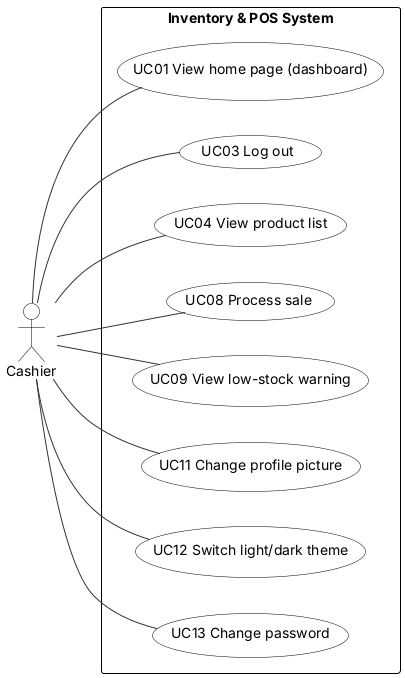

The diagram above was rendered by PlantUML. Its source (embedded in the PNG):
@startuml
' Use cases of the Cashier - Inventory & POS System v0.20.4 (report, Lecture 5; redrawn 2026-10-12)
' Edit: paste into draw.io (Arrange > Insert > Advanced > PlantUML) or planttext.com
skinparam defaultFontName Arial
skinparam shadowing false
skinparam ArrowColor #333333
skinparam rectangle {
  BackgroundColor White
  BorderColor Black
}
skinparam usecase {
  BackgroundColor White
  BorderColor Black
}
skinparam class {
  BackgroundColor White
  BorderColor Black
  HeaderBackgroundColor #E6F1EE
}
skinparam activity {
  BackgroundColor White
  BorderColor Black
}
skinparam state {
  BackgroundColor White
  BorderColor Black
}
skinparam sequence {
  ParticipantBackgroundColor White
  ParticipantBorderColor Black
  LifeLineBorderColor #888888
  ActorBorderColor Black
  ActorBackgroundColor White
}
skinparam note {
  BackgroundColor #FFFBEA
  BorderColor #C9B458
}
skinparam swimlaneWidth same
hide circle

left to right direction
actor "Cashier" as A
rectangle "Inventory & POS System" {
  usecase "UC01 View home page (dashboard)" as U0
  usecase "UC03 Log out" as U1
  usecase "UC04 View product list" as U2
  usecase "UC08 Process sale" as U3
  usecase "UC09 View low-stock warning" as U4
  usecase "UC11 Change profile picture" as U5
  usecase "UC12 Switch light/dark theme" as U6
  usecase "UC13 Change password" as U7
}
A -- U0
A -- U1
A -- U2
A -- U3
A -- U4
A -- U5
A -- U6
A -- U7
@enduml